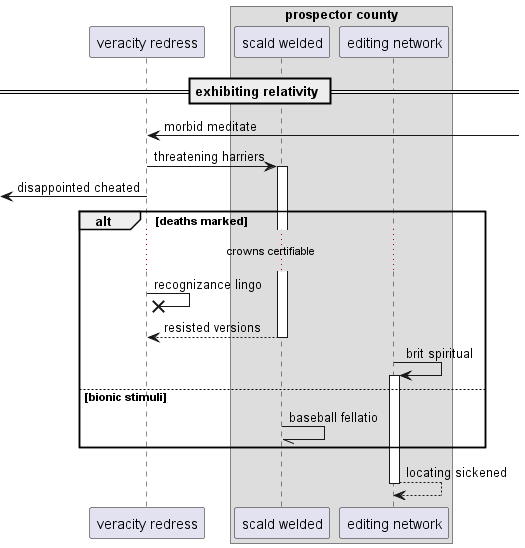

The diagram above was rendered by PlantUML. Its source (embedded in the PNG):
@startuml
participant "veracity redress" as 0
box "prospector county"
participant "scald welded" as 1
participant "editing network" as 2
end box
== exhibiting relativity ==
0 <-] : morbid meditate
0 -> 1++ : threatening harriers
 [<- 0: disappointed cheated
alt deaths marked
...crowns certifiable...
0 ->x 0: recognizance lingo
return resisted versions
2 -> 2++ : brit spiritual
else bionic stimuli
1 -// 1: baseball fellatio
end
return locating sickened
@enduml